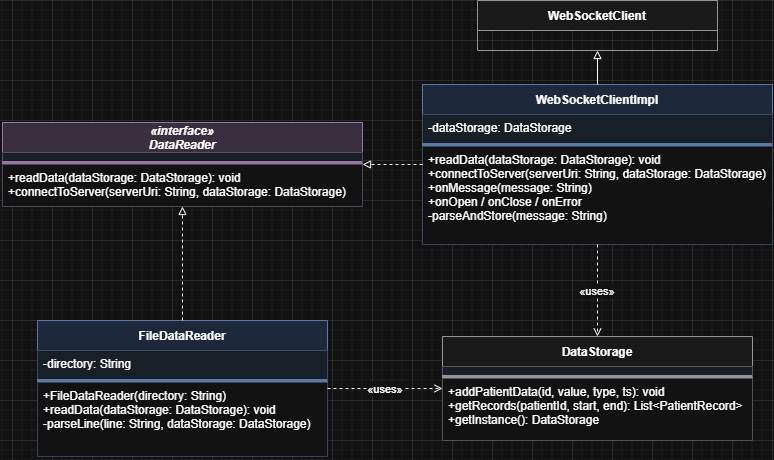

The diagram above was exported from draw.io. Its source (the exported page's mxGraphModel, read from the mxfile embedded in the PNG):
<mxGraphModel dx="2170" dy="1029" grid="1" gridSize="10" guides="1" tooltips="1" connect="1" arrows="1" fold="1" page="0" pageScale="1" pageWidth="1100" pageHeight="750" math="0" shadow="0">
  <root>
    <mxCell id="0" />
    <mxCell id="1" parent="0" />
    <mxCell id="DR" parent="1" style="swimlane;fontStyle=3;align=center;startSize=30;fillColor=#e1d5e7;strokeColor=#9673a6;" value="«interface»&#10;DataReader" vertex="1">
      <mxGeometry height="84" width="360" x="-90" y="122" as="geometry" />
    </mxCell>
    <mxCell id="DRa" parent="DR" style="text;strokeColor=none;fillColor=#EBF2FA;align=left;verticalAlign=top;spacingLeft=4;overflow=hidden;" value="" vertex="1">
      <mxGeometry height="10" width="360" y="30" as="geometry" />
    </mxCell>
    <mxCell id="DRs" parent="DR" style="line;strokeColor=#9673a6;fillColor=none;" value="" vertex="1">
      <mxGeometry height="2" width="360" y="40" as="geometry" />
    </mxCell>
    <mxCell id="DRm" parent="DR" style="text;strokeColor=none;fillColor=#FFFFFF;align=left;verticalAlign=top;spacingLeft=4;overflow=hidden;" value="+readData(dataStorage: DataStorage): void&#10;+connectToServer(serverUri: String, dataStorage: DataStorage)" vertex="1">
      <mxGeometry height="42" width="360" y="42" as="geometry" />
    </mxCell>
    <mxCell id="WSC" parent="1" style="swimlane;fontStyle=1;align=center;startSize=30;fillColor=#f5f5f5;strokeColor=#666666;" value="WebSocketClient" vertex="1">
      <mxGeometry height="50" width="240" x="385" as="geometry" />
    </mxCell>
    <mxCell id="FDR" parent="1" style="swimlane;fontStyle=1;align=center;startSize=30;fillColor=#dae8fc;strokeColor=#6c8ebf;" value="FileDataReader" vertex="1">
      <mxGeometry height="136" width="290" x="-55" y="320" as="geometry" />
    </mxCell>
    <mxCell id="FDRa" parent="FDR" style="text;strokeColor=none;fillColor=#EBF2FA;align=left;verticalAlign=top;spacingLeft=4;overflow=hidden;" value="-directory: String" vertex="1">
      <mxGeometry height="30" width="290" y="30" as="geometry" />
    </mxCell>
    <mxCell id="FDRs" parent="FDR" style="line;strokeColor=#6c8ebf;fillColor=none;" value="" vertex="1">
      <mxGeometry height="2" width="290" y="60" as="geometry" />
    </mxCell>
    <mxCell id="FDRm" parent="FDR" style="text;strokeColor=none;fillColor=#FFFFFF;align=left;verticalAlign=top;spacingLeft=4;overflow=hidden;" value="+FileDataReader(directory: String)&#10;+readData(dataStorage: DataStorage): void&#10;-parseLine(line: String, dataStorage: DataStorage)" vertex="1">
      <mxGeometry height="74" width="290" y="62" as="geometry" />
    </mxCell>
    <mxCell id="WSCI" parent="1" style="swimlane;fontStyle=1;align=center;startSize=30;fillColor=#dae8fc;strokeColor=#6c8ebf;" value="WebSocketClientImpl" vertex="1">
      <mxGeometry height="160" width="350" x="330" y="84" as="geometry" />
    </mxCell>
    <mxCell id="WSCIa" parent="WSCI" style="text;strokeColor=none;fillColor=#EBF2FA;align=left;verticalAlign=top;spacingLeft=4;overflow=hidden;" value="-dataStorage: DataStorage" vertex="1">
      <mxGeometry height="30" width="350" y="30" as="geometry" />
    </mxCell>
    <mxCell id="WSCIs" parent="WSCI" style="line;strokeColor=#6c8ebf;fillColor=none;" value="" vertex="1">
      <mxGeometry height="2" width="350" y="60" as="geometry" />
    </mxCell>
    <mxCell id="WSCIm" parent="WSCI" style="text;strokeColor=none;fillColor=#FFFFFF;align=left;verticalAlign=top;spacingLeft=4;overflow=hidden;" value="+readData(dataStorage: DataStorage): void&#10;+connectToServer(serverUri: String, dataStorage: DataStorage)&#10;+onMessage(message: String)&#10;+onOpen / onClose / onError&#10;-parseAndStore(message: String)" vertex="1">
      <mxGeometry height="98" width="350" y="62" as="geometry" />
    </mxCell>
    <mxCell id="DS" parent="1" style="swimlane;fontStyle=1;align=center;startSize=30;fillColor=#f5f5f5;strokeColor=#666666;" value="DataStorage" vertex="1">
      <mxGeometry height="104" width="310" x="350" y="336" as="geometry" />
    </mxCell>
    <mxCell id="DSa" parent="DS" style="text;strokeColor=none;fillColor=#EBF2FA;align=left;verticalAlign=top;spacingLeft=4;overflow=hidden;" value="" vertex="1">
      <mxGeometry height="10" width="310" y="30" as="geometry" />
    </mxCell>
    <mxCell id="DSs" parent="DS" style="line;strokeColor=#666666;fillColor=none;" value="" vertex="1">
      <mxGeometry height="2" width="310" y="40" as="geometry" />
    </mxCell>
    <mxCell id="DSm" parent="DS" style="text;strokeColor=none;fillColor=#FFFFFF;align=left;verticalAlign=top;spacingLeft=4;overflow=hidden;" value="+addPatientData(id, value, type, ts): void&#10;+getRecords(patientId, start, end): List&lt;PatientRecord&gt;&#10;+getInstance(): DataStorage" vertex="1">
      <mxGeometry height="62" width="310" y="42" as="geometry" />
    </mxCell>
    <mxCell id="e1" edge="1" parent="1" source="FDR" style="endArrow=block;endFill=0;dashed=1;edgeStyle=orthogonalEdgeStyle;" target="DR" value="">
      <mxGeometry relative="1" as="geometry" />
    </mxCell>
    <mxCell id="e2" edge="1" parent="1" source="WSCI" style="endArrow=block;endFill=0;dashed=1;edgeStyle=orthogonalEdgeStyle;" target="DR" value="">
      <mxGeometry relative="1" as="geometry" />
    </mxCell>
    <mxCell id="e3" edge="1" parent="1" source="WSCI" style="endArrow=block;endFill=0;edgeStyle=orthogonalEdgeStyle;" target="WSC" value="">
      <mxGeometry relative="1" as="geometry" />
    </mxCell>
    <mxCell id="e4" edge="1" parent="1" source="FDR" style="endArrow=open;endFill=0;dashed=1;edgeStyle=orthogonalEdgeStyle;fontSize=11;" target="DS" value="«uses»">
      <mxGeometry relative="1" as="geometry" />
    </mxCell>
    <mxCell id="e5" edge="1" parent="1" source="WSCI" style="endArrow=open;endFill=0;dashed=1;edgeStyle=orthogonalEdgeStyle;fontSize=11;" target="DS" value="«uses»">
      <mxGeometry relative="1" as="geometry" />
    </mxCell>
  </root>
</mxGraphModel>